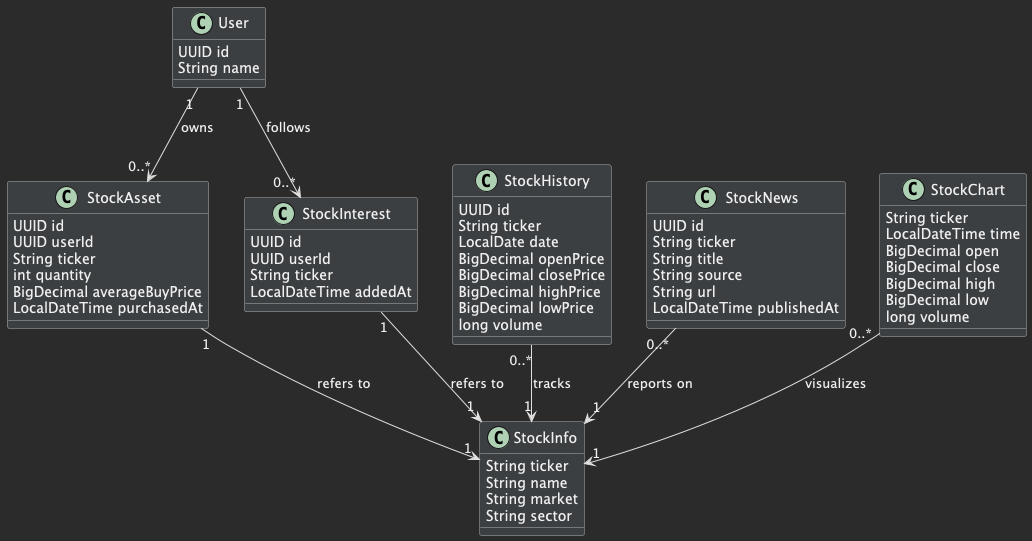

The diagram above was rendered by PlantUML. Its source (embedded in the PNG):
@startuml
skinparam backgroundColor #2b2b2b
skinparam classBackgroundColor #3c3f41
skinparam classBorderColor #b0b0b0
skinparam classFontColor #f0f0f0
skinparam classAttributeFontColor #f0f0f0
skinparam ArrowFontColor #f0f0f0
skinparam classAttributeIconSize 0
skinparam ArrowColor #e0e0e0
skinparam DefaultTextAlignment left

class User {
  UUID id
  String name
}

class StockInfo {
  String ticker
  String name
  String market
  String sector
}

class StockAsset {
  UUID id
  UUID userId
  String ticker
  int quantity
  BigDecimal averageBuyPrice
  LocalDateTime purchasedAt
}

class StockInterest {
  UUID id
  UUID userId
  String ticker
  LocalDateTime addedAt
}

class StockHistory {
  UUID id
  String ticker
  LocalDate date
  BigDecimal openPrice
  BigDecimal closePrice
  BigDecimal highPrice
  BigDecimal lowPrice
  long volume
}

class StockNews {
  UUID id
  String ticker
  String title
  String source
  String url
  LocalDateTime publishedAt
}

class StockChart {
  String ticker
  LocalDateTime time
  BigDecimal open
  BigDecimal close
  BigDecimal high
  BigDecimal low
  long volume
}

' 관계 정의
User "1" --> "0..*" StockAsset : owns
User "1" --> "0..*" StockInterest : follows
StockAsset "1" --> "1" StockInfo : refers to
StockInterest "1" --> "1" StockInfo : refers to
StockHistory "0..*" --> "1" StockInfo : tracks
StockNews "0..*" --> "1" StockInfo : reports on
StockChart "0..*" --> "1" StockInfo : visualizes

@enduml